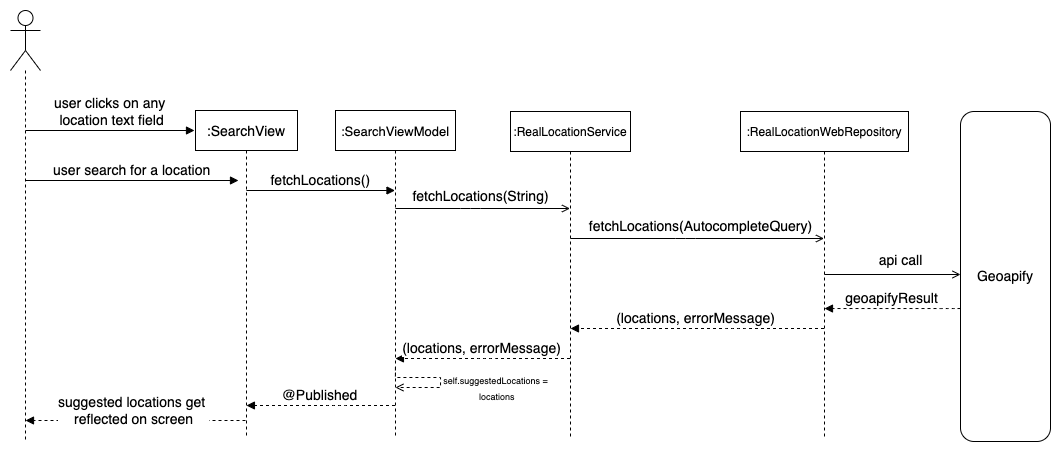

The diagram above was exported from draw.io. Its source (the exported page's mxGraphModel, read from the mxfile embedded in the PNG):
<mxGraphModel dx="1335" dy="313" grid="1" gridSize="10" guides="1" tooltips="1" connect="1" arrows="1" fold="1" page="1" pageScale="1" pageWidth="850" pageHeight="1100" math="0" shadow="0">
  <root>
    <mxCell id="0" />
    <mxCell id="1" parent="0" />
    <mxCell id="LuFoqjg_3qXlBdcIvsXm-1" value="user clicks on any&#10; location text field" style="verticalAlign=bottom;startArrow=none;endArrow=block;startSize=8;shadow=0;strokeWidth=1;startFill=0;fontSize=14;" edge="1" parent="1">
      <mxGeometry relative="1" as="geometry">
        <mxPoint x="-205" y="452" as="sourcePoint" />
        <mxPoint x="-36" y="452" as="targetPoint" />
      </mxGeometry>
    </mxCell>
    <mxCell id="LuFoqjg_3qXlBdcIvsXm-2" value=":SearchView" style="shape=umlLifeline;perimeter=lifelinePerimeter;container=1;collapsible=0;recursiveResize=0;rounded=0;shadow=0;strokeWidth=1;fontSize=14;" vertex="1" parent="1">
      <mxGeometry x="-35" y="432" width="102" height="328" as="geometry" />
    </mxCell>
    <mxCell id="LuFoqjg_3qXlBdcIvsXm-7" value=":SearchViewModel" style="shape=umlLifeline;perimeter=lifelinePerimeter;container=1;collapsible=0;recursiveResize=0;rounded=0;shadow=0;strokeWidth=1;fontSize=13;" vertex="1" parent="1">
      <mxGeometry x="105" y="432" width="120" height="328" as="geometry" />
    </mxCell>
    <mxCell id="LuFoqjg_3qXlBdcIvsXm-10" value="user search for a location" style="verticalAlign=bottom;startArrow=none;endArrow=block;startSize=8;shadow=0;strokeWidth=1;startFill=0;fontSize=14;" edge="1" parent="1">
      <mxGeometry relative="1" as="geometry">
        <mxPoint x="-205" y="502" as="sourcePoint" />
        <mxPoint x="8" y="502" as="targetPoint" />
      </mxGeometry>
    </mxCell>
    <mxCell id="LuFoqjg_3qXlBdcIvsXm-15" value=":RealLocationService" style="shape=umlLifeline;perimeter=lifelinePerimeter;container=1;collapsible=0;recursiveResize=0;rounded=0;shadow=0;strokeWidth=1;fontSize=12;" vertex="1" parent="1">
      <mxGeometry x="280" y="433" width="120" height="326" as="geometry" />
    </mxCell>
    <mxCell id="LuFoqjg_3qXlBdcIvsXm-18" value="" style="verticalAlign=bottom;endArrow=open;shadow=0;strokeWidth=1;endFill=0;fontSize=14;" edge="1" parent="1" source="LuFoqjg_3qXlBdcIvsXm-7" target="LuFoqjg_3qXlBdcIvsXm-15">
      <mxGeometry relative="1" as="geometry">
        <mxPoint x="170" y="530" as="sourcePoint" />
        <mxPoint x="583" y="530" as="targetPoint" />
        <Array as="points">
          <mxPoint x="240" y="530" />
        </Array>
      </mxGeometry>
    </mxCell>
    <mxCell id="LuFoqjg_3qXlBdcIvsXm-19" value="fetchLocations(String)" style="edgeLabel;html=1;align=center;verticalAlign=middle;resizable=0;points=[];fontSize=14;" vertex="1" connectable="0" parent="LuFoqjg_3qXlBdcIvsXm-18">
      <mxGeometry x="0.2937" y="1" relative="1" as="geometry">
        <mxPoint x="-28" y="-11" as="offset" />
      </mxGeometry>
    </mxCell>
    <mxCell id="LuFoqjg_3qXlBdcIvsXm-20" value=":RealLocationWebRepository" style="shape=umlLifeline;perimeter=lifelinePerimeter;container=1;collapsible=0;recursiveResize=0;rounded=0;shadow=0;strokeWidth=1;fontSize=12;" vertex="1" parent="1">
      <mxGeometry x="510" y="433" width="168" height="326" as="geometry" />
    </mxCell>
    <mxCell id="LuFoqjg_3qXlBdcIvsXm-26" value="" style="verticalAlign=bottom;endArrow=block;shadow=0;strokeWidth=1;dashed=1;fontSize=14;" edge="1" parent="1">
      <mxGeometry relative="1" as="geometry">
        <mxPoint x="15" y="742" as="sourcePoint" />
        <mxPoint x="-205" y="742" as="targetPoint" />
        <Array as="points">
          <mxPoint x="-40" y="742" />
        </Array>
      </mxGeometry>
    </mxCell>
    <mxCell id="LuFoqjg_3qXlBdcIvsXm-27" value="suggested locations get &lt;br&gt;reflected on screen" style="edgeLabel;html=1;align=center;verticalAlign=middle;resizable=0;points=[];fontSize=14;" vertex="1" connectable="0" parent="LuFoqjg_3qXlBdcIvsXm-26">
      <mxGeometry x="0.0174" relative="1" as="geometry">
        <mxPoint y="-10" as="offset" />
      </mxGeometry>
    </mxCell>
    <mxCell id="LuFoqjg_3qXlBdcIvsXm-28" style="edgeStyle=none;rounded=0;orthogonalLoop=1;jettySize=auto;html=1;endArrow=none;endFill=0;dashed=1;fontSize=14;" edge="1" parent="1" source="LuFoqjg_3qXlBdcIvsXm-29">
      <mxGeometry relative="1" as="geometry">
        <mxPoint x="-205" y="764" as="targetPoint" />
        <Array as="points">
          <mxPoint x="-205" y="442" />
        </Array>
      </mxGeometry>
    </mxCell>
    <mxCell id="LuFoqjg_3qXlBdcIvsXm-29" value="" style="shape=umlActor;verticalLabelPosition=bottom;verticalAlign=top;html=1;outlineConnect=0;fontSize=14;" vertex="1" parent="1">
      <mxGeometry x="-220" y="332" width="30" height="60" as="geometry" />
    </mxCell>
    <mxCell id="LuFoqjg_3qXlBdcIvsXm-34" value="Geoapify" style="rounded=1;whiteSpace=wrap;html=1;fontSize=14;" vertex="1" parent="1">
      <mxGeometry x="730" y="433" width="90" height="330" as="geometry" />
    </mxCell>
    <mxCell id="LuFoqjg_3qXlBdcIvsXm-43" value="fetchLocations()" style="verticalAlign=bottom;startArrow=none;endArrow=block;startSize=8;shadow=0;strokeWidth=1;startFill=0;fontSize=14;" edge="1" parent="1">
      <mxGeometry relative="1" as="geometry">
        <mxPoint x="15.928571428571331" y="512" as="sourcePoint" />
        <mxPoint x="164.5" y="512" as="targetPoint" />
      </mxGeometry>
    </mxCell>
    <mxCell id="LuFoqjg_3qXlBdcIvsXm-44" value="" style="verticalAlign=bottom;endArrow=open;shadow=0;strokeWidth=1;endFill=0;fontSize=14;" edge="1" parent="1" source="LuFoqjg_3qXlBdcIvsXm-15" target="LuFoqjg_3qXlBdcIvsXm-20">
      <mxGeometry relative="1" as="geometry">
        <mxPoint x="379.9985714285713" y="560" as="sourcePoint" />
        <mxPoint x="554.5699999999999" y="560" as="targetPoint" />
        <Array as="points">
          <mxPoint x="455.07" y="560" />
        </Array>
      </mxGeometry>
    </mxCell>
    <mxCell id="LuFoqjg_3qXlBdcIvsXm-45" value="fetchLocations(AutocompleteQuery)" style="edgeLabel;html=1;align=center;verticalAlign=middle;resizable=0;points=[];fontSize=14;" vertex="1" connectable="0" parent="LuFoqjg_3qXlBdcIvsXm-44">
      <mxGeometry x="0.2937" y="1" relative="1" as="geometry">
        <mxPoint x="-34" y="-11" as="offset" />
      </mxGeometry>
    </mxCell>
    <mxCell id="LuFoqjg_3qXlBdcIvsXm-46" value="" style="verticalAlign=bottom;endArrow=open;shadow=0;strokeWidth=1;endFill=0;fontSize=14;edgeStyle=orthogonalEdgeStyle;" edge="1" parent="1" source="LuFoqjg_3qXlBdcIvsXm-20" target="LuFoqjg_3qXlBdcIvsXm-34">
      <mxGeometry relative="1" as="geometry">
        <mxPoint x="476.42857142857133" y="621.71" as="sourcePoint" />
        <mxPoint x="730" y="621.71" as="targetPoint" />
        <Array as="points">
          <mxPoint x="660" y="580" />
          <mxPoint x="660" y="580" />
        </Array>
      </mxGeometry>
    </mxCell>
    <mxCell id="LuFoqjg_3qXlBdcIvsXm-47" value="api call" style="edgeLabel;html=1;align=center;verticalAlign=middle;resizable=0;points=[];fontSize=14;" vertex="1" connectable="0" parent="LuFoqjg_3qXlBdcIvsXm-46">
      <mxGeometry x="0.2937" y="1" relative="1" as="geometry">
        <mxPoint x="-12" y="-13" as="offset" />
      </mxGeometry>
    </mxCell>
    <mxCell id="LuFoqjg_3qXlBdcIvsXm-49" value="" style="verticalAlign=bottom;endArrow=block;shadow=0;strokeWidth=1;dashed=1;fontSize=14;edgeStyle=orthogonalEdgeStyle;" edge="1" parent="1" source="LuFoqjg_3qXlBdcIvsXm-34" target="LuFoqjg_3qXlBdcIvsXm-20">
      <mxGeometry relative="1" as="geometry">
        <mxPoint x="690" y="640" as="sourcePoint" />
        <mxPoint x="580" y="640" as="targetPoint" />
        <Array as="points">
          <mxPoint x="720" y="630" />
          <mxPoint x="720" y="630" />
        </Array>
      </mxGeometry>
    </mxCell>
    <mxCell id="LuFoqjg_3qXlBdcIvsXm-50" value="geoapifyResult" style="edgeLabel;html=1;align=center;verticalAlign=middle;resizable=0;points=[];fontSize=14;" vertex="1" connectable="0" parent="LuFoqjg_3qXlBdcIvsXm-49">
      <mxGeometry x="0.0174" relative="1" as="geometry">
        <mxPoint y="-10" as="offset" />
      </mxGeometry>
    </mxCell>
    <mxCell id="LuFoqjg_3qXlBdcIvsXm-51" value="" style="verticalAlign=bottom;endArrow=block;shadow=0;strokeWidth=1;dashed=1;fontSize=14;" edge="1" parent="1" source="LuFoqjg_3qXlBdcIvsXm-20" target="LuFoqjg_3qXlBdcIvsXm-15">
      <mxGeometry relative="1" as="geometry">
        <mxPoint x="560" y="650" as="sourcePoint" />
        <mxPoint x="340" y="650" as="targetPoint" />
        <Array as="points">
          <mxPoint x="505" y="650" />
        </Array>
      </mxGeometry>
    </mxCell>
    <mxCell id="LuFoqjg_3qXlBdcIvsXm-52" value="(locations, errorMessage)" style="edgeLabel;html=1;align=center;verticalAlign=middle;resizable=0;points=[];fontSize=14;" vertex="1" connectable="0" parent="LuFoqjg_3qXlBdcIvsXm-51">
      <mxGeometry x="0.0174" relative="1" as="geometry">
        <mxPoint y="-10" as="offset" />
      </mxGeometry>
    </mxCell>
    <mxCell id="LuFoqjg_3qXlBdcIvsXm-53" value="" style="verticalAlign=bottom;endArrow=block;shadow=0;strokeWidth=1;dashed=1;fontSize=14;" edge="1" parent="1">
      <mxGeometry relative="1" as="geometry">
        <mxPoint x="339.5" y="680" as="sourcePoint" />
        <mxPoint x="164.92857142857133" y="680" as="targetPoint" />
        <Array as="points">
          <mxPoint x="255.07" y="680" />
        </Array>
      </mxGeometry>
    </mxCell>
    <mxCell id="LuFoqjg_3qXlBdcIvsXm-54" value="(locations, errorMessage)" style="edgeLabel;html=1;align=center;verticalAlign=middle;resizable=0;points=[];fontSize=14;" vertex="1" connectable="0" parent="LuFoqjg_3qXlBdcIvsXm-53">
      <mxGeometry x="0.0174" relative="1" as="geometry">
        <mxPoint y="-10" as="offset" />
      </mxGeometry>
    </mxCell>
    <mxCell id="LuFoqjg_3qXlBdcIvsXm-55" style="edgeStyle=orthogonalEdgeStyle;rounded=0;orthogonalLoop=1;jettySize=auto;html=1;dashed=1;fontSize=13;startArrow=none;startFill=0;endArrow=open;endFill=0;" edge="1" parent="1">
      <mxGeometry relative="1" as="geometry">
        <mxPoint x="164.92857142857133" y="689" as="sourcePoint" />
        <mxPoint x="164.92857142857133" y="709" as="targetPoint" />
        <Array as="points">
          <mxPoint x="210" y="699" />
        </Array>
      </mxGeometry>
    </mxCell>
    <mxCell id="LuFoqjg_3qXlBdcIvsXm-58" value="" style="verticalAlign=bottom;endArrow=block;shadow=0;strokeWidth=1;dashed=1;fontSize=14;" edge="1" parent="1">
      <mxGeometry relative="1" as="geometry">
        <mxPoint x="164.5" y="727" as="sourcePoint" />
        <mxPoint x="15.928571428571331" y="727" as="targetPoint" />
        <Array as="points">
          <mxPoint x="105" y="727" />
        </Array>
      </mxGeometry>
    </mxCell>
    <mxCell id="LuFoqjg_3qXlBdcIvsXm-59" value="@Published" style="edgeLabel;html=1;align=center;verticalAlign=middle;resizable=0;points=[];fontSize=14;" vertex="1" connectable="0" parent="LuFoqjg_3qXlBdcIvsXm-58">
      <mxGeometry x="0.0174" relative="1" as="geometry">
        <mxPoint y="-10" as="offset" />
      </mxGeometry>
    </mxCell>
    <mxCell id="LuFoqjg_3qXlBdcIvsXm-60" value="&lt;font style=&quot;font-size: 9px&quot;&gt;self.suggestedLocations =&lt;br&gt;&amp;nbsp;locations&lt;/font&gt;" style="text;html=1;align=center;verticalAlign=middle;resizable=0;points=[];autosize=1;strokeColor=none;fillColor=none;fontSize=13;" vertex="1" parent="1">
      <mxGeometry x="205" y="689" width="120" height="40" as="geometry" />
    </mxCell>
  </root>
</mxGraphModel>